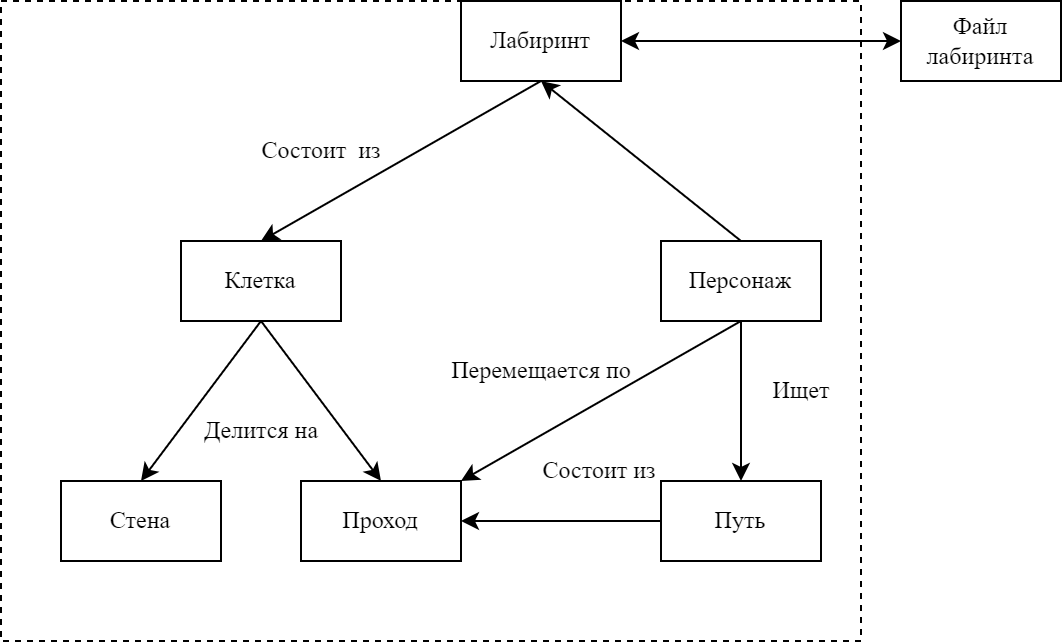

The diagram above was exported from draw.io. Its source (the exported page's mxGraphModel, read from the mxfile embedded in the PNG):
<mxGraphModel dx="1050" dy="629" grid="1" gridSize="10" guides="1" tooltips="1" connect="1" arrows="1" fold="1" page="1" pageScale="1" pageWidth="827" pageHeight="1169" math="0" shadow="0">
  <root>
    <mxCell id="0" />
    <mxCell id="1" parent="0" />
    <mxCell id="hg6ydsGMMjWjy2b_N1aO-23" value="" style="rounded=0;whiteSpace=wrap;html=1;dashed=1;fillColor=none;" parent="1" vertex="1">
      <mxGeometry x="170" y="200" width="430" height="320" as="geometry" />
    </mxCell>
    <mxCell id="A5mszPWE_Mye5Byctbac-1" value="&lt;font face=&quot;Times New Roman&quot;&gt;Лабиринт&lt;/font&gt;" style="rounded=0;whiteSpace=wrap;html=1;" parent="1" vertex="1">
      <mxGeometry x="400" y="200" width="80" height="40" as="geometry" />
    </mxCell>
    <mxCell id="hg6ydsGMMjWjy2b_N1aO-1" value="&lt;font face=&quot;Times New Roman&quot;&gt;Клетка&lt;/font&gt;" style="rounded=0;whiteSpace=wrap;html=1;" parent="1" vertex="1">
      <mxGeometry x="260" y="320" width="80" height="40" as="geometry" />
    </mxCell>
    <mxCell id="hg6ydsGMMjWjy2b_N1aO-2" value="&lt;font face=&quot;Times New Roman&quot;&gt;Персонаж&lt;/font&gt;" style="rounded=0;whiteSpace=wrap;html=1;" parent="1" vertex="1">
      <mxGeometry x="500" y="320" width="80" height="40" as="geometry" />
    </mxCell>
    <mxCell id="hg6ydsGMMjWjy2b_N1aO-4" value="&lt;font face=&quot;Times New Roman&quot;&gt;Проход&lt;/font&gt;" style="rounded=0;whiteSpace=wrap;html=1;" parent="1" vertex="1">
      <mxGeometry x="320" y="440" width="80" height="40" as="geometry" />
    </mxCell>
    <mxCell id="hg6ydsGMMjWjy2b_N1aO-5" value="&lt;font face=&quot;Times New Roman&quot;&gt;Стена&lt;/font&gt;" style="rounded=0;whiteSpace=wrap;html=1;" parent="1" vertex="1">
      <mxGeometry x="200" y="440" width="80" height="40" as="geometry" />
    </mxCell>
    <mxCell id="hg6ydsGMMjWjy2b_N1aO-6" value="&lt;font face=&quot;Times New Roman&quot;&gt;Путь&lt;/font&gt;" style="rounded=0;whiteSpace=wrap;html=1;" parent="1" vertex="1">
      <mxGeometry x="500" y="440" width="80" height="40" as="geometry" />
    </mxCell>
    <mxCell id="hg6ydsGMMjWjy2b_N1aO-10" value="" style="endArrow=classic;html=1;rounded=0;exitX=0.5;exitY=0;exitDx=0;exitDy=0;entryX=0.5;entryY=1;entryDx=0;entryDy=0;" parent="1" source="hg6ydsGMMjWjy2b_N1aO-2" target="A5mszPWE_Mye5Byctbac-1" edge="1">
      <mxGeometry width="50" height="50" relative="1" as="geometry">
        <mxPoint x="380" y="440" as="sourcePoint" />
        <mxPoint x="430" y="390" as="targetPoint" />
      </mxGeometry>
    </mxCell>
    <mxCell id="hg6ydsGMMjWjy2b_N1aO-11" value="" style="endArrow=classic;html=1;rounded=0;exitX=0.5;exitY=1;exitDx=0;exitDy=0;entryX=0.5;entryY=0;entryDx=0;entryDy=0;" parent="1" source="A5mszPWE_Mye5Byctbac-1" target="hg6ydsGMMjWjy2b_N1aO-1" edge="1">
      <mxGeometry width="50" height="50" relative="1" as="geometry">
        <mxPoint x="380" y="440" as="sourcePoint" />
        <mxPoint x="430" y="390" as="targetPoint" />
      </mxGeometry>
    </mxCell>
    <mxCell id="hg6ydsGMMjWjy2b_N1aO-12" value="" style="endArrow=classic;html=1;rounded=0;exitX=0.5;exitY=1;exitDx=0;exitDy=0;entryX=0.5;entryY=0;entryDx=0;entryDy=0;" parent="1" source="hg6ydsGMMjWjy2b_N1aO-1" target="hg6ydsGMMjWjy2b_N1aO-4" edge="1">
      <mxGeometry width="50" height="50" relative="1" as="geometry">
        <mxPoint x="380" y="440" as="sourcePoint" />
        <mxPoint x="430" y="390" as="targetPoint" />
      </mxGeometry>
    </mxCell>
    <mxCell id="hg6ydsGMMjWjy2b_N1aO-13" value="" style="endArrow=classic;html=1;rounded=0;exitX=0.5;exitY=1;exitDx=0;exitDy=0;entryX=0.5;entryY=0;entryDx=0;entryDy=0;" parent="1" source="hg6ydsGMMjWjy2b_N1aO-1" target="hg6ydsGMMjWjy2b_N1aO-5" edge="1">
      <mxGeometry width="50" height="50" relative="1" as="geometry">
        <mxPoint x="380" y="440" as="sourcePoint" />
        <mxPoint x="430" y="390" as="targetPoint" />
      </mxGeometry>
    </mxCell>
    <mxCell id="hg6ydsGMMjWjy2b_N1aO-14" value="" style="endArrow=classic;html=1;rounded=0;exitX=0.5;exitY=1;exitDx=0;exitDy=0;entryX=0.5;entryY=0;entryDx=0;entryDy=0;" parent="1" source="hg6ydsGMMjWjy2b_N1aO-2" target="hg6ydsGMMjWjy2b_N1aO-6" edge="1">
      <mxGeometry width="50" height="50" relative="1" as="geometry">
        <mxPoint x="380" y="440" as="sourcePoint" />
        <mxPoint x="430" y="390" as="targetPoint" />
      </mxGeometry>
    </mxCell>
    <mxCell id="hg6ydsGMMjWjy2b_N1aO-15" value="&lt;font face=&quot;Times New Roman&quot;&gt;Состоит&amp;nbsp; из&lt;/font&gt;" style="text;html=1;align=center;verticalAlign=middle;resizable=0;points=[];autosize=1;strokeColor=none;fillColor=none;" parent="1" vertex="1">
      <mxGeometry x="290" y="260" width="80" height="30" as="geometry" />
    </mxCell>
    <mxCell id="hg6ydsGMMjWjy2b_N1aO-16" value="&lt;font face=&quot;Times New Roman&quot;&gt;Перемещается по&lt;/font&gt;" style="text;html=1;align=center;verticalAlign=middle;resizable=0;points=[];autosize=1;strokeColor=none;fillColor=none;" parent="1" vertex="1">
      <mxGeometry x="385" y="370" width="110" height="30" as="geometry" />
    </mxCell>
    <mxCell id="hg6ydsGMMjWjy2b_N1aO-17" value="&lt;font face=&quot;Times New Roman&quot;&gt;Делится на&lt;/font&gt;" style="text;html=1;align=center;verticalAlign=middle;resizable=0;points=[];autosize=1;strokeColor=none;fillColor=none;" parent="1" vertex="1">
      <mxGeometry x="260" y="400" width="80" height="30" as="geometry" />
    </mxCell>
    <mxCell id="hg6ydsGMMjWjy2b_N1aO-18" value="&lt;font face=&quot;Times New Roman&quot;&gt;Ищет&lt;/font&gt;" style="text;html=1;align=center;verticalAlign=middle;resizable=0;points=[];autosize=1;strokeColor=none;fillColor=none;" parent="1" vertex="1">
      <mxGeometry x="545" y="380" width="50" height="30" as="geometry" />
    </mxCell>
    <mxCell id="hg6ydsGMMjWjy2b_N1aO-19" value="" style="endArrow=classic;html=1;rounded=0;entryX=1;entryY=0.5;entryDx=0;entryDy=0;exitX=0;exitY=0.5;exitDx=0;exitDy=0;" parent="1" source="hg6ydsGMMjWjy2b_N1aO-6" target="hg6ydsGMMjWjy2b_N1aO-4" edge="1">
      <mxGeometry width="50" height="50" relative="1" as="geometry">
        <mxPoint x="470" y="500" as="sourcePoint" />
        <mxPoint x="520" y="450" as="targetPoint" />
      </mxGeometry>
    </mxCell>
    <mxCell id="hg6ydsGMMjWjy2b_N1aO-20" value="&lt;font face=&quot;Times New Roman&quot;&gt;Состоит из&lt;/font&gt;" style="text;html=1;align=center;verticalAlign=middle;resizable=0;points=[];autosize=1;strokeColor=none;fillColor=none;" parent="1" vertex="1">
      <mxGeometry x="429" y="420" width="80" height="30" as="geometry" />
    </mxCell>
    <mxCell id="hg6ydsGMMjWjy2b_N1aO-21" value="&lt;font face=&quot;Times New Roman&quot;&gt;Файл лабиринта&lt;/font&gt;" style="rounded=0;whiteSpace=wrap;html=1;" parent="1" vertex="1">
      <mxGeometry x="620" y="200" width="80" height="40" as="geometry" />
    </mxCell>
    <mxCell id="hg6ydsGMMjWjy2b_N1aO-22" value="" style="endArrow=classic;startArrow=classic;html=1;rounded=0;exitX=1;exitY=0.5;exitDx=0;exitDy=0;entryX=0;entryY=0.5;entryDx=0;entryDy=0;" parent="1" source="A5mszPWE_Mye5Byctbac-1" target="hg6ydsGMMjWjy2b_N1aO-21" edge="1">
      <mxGeometry width="50" height="50" relative="1" as="geometry">
        <mxPoint x="440" y="500" as="sourcePoint" />
        <mxPoint x="490" y="450" as="targetPoint" />
      </mxGeometry>
    </mxCell>
    <mxCell id="LD9PDdgCpmHt-LFAWtdj-1" value="" style="endArrow=classic;html=1;rounded=0;" edge="1" parent="1" source="hg6ydsGMMjWjy2b_N1aO-23">
      <mxGeometry width="50" height="50" relative="1" as="geometry">
        <mxPoint x="550" y="440" as="sourcePoint" />
        <mxPoint x="600" y="390" as="targetPoint" />
      </mxGeometry>
    </mxCell>
    <mxCell id="LD9PDdgCpmHt-LFAWtdj-3" value="" style="endArrow=classic;html=1;rounded=0;exitX=0.5;exitY=1;exitDx=0;exitDy=0;entryX=1;entryY=0;entryDx=0;entryDy=0;" edge="1" parent="1" source="hg6ydsGMMjWjy2b_N1aO-2" target="hg6ydsGMMjWjy2b_N1aO-4">
      <mxGeometry width="50" height="50" relative="1" as="geometry">
        <mxPoint x="550" y="440" as="sourcePoint" />
        <mxPoint x="600" y="390" as="targetPoint" />
      </mxGeometry>
    </mxCell>
  </root>
</mxGraphModel>